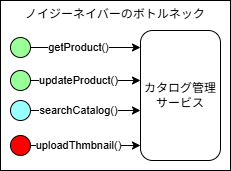

The diagram above was exported from draw.io. Its source (the exported page's mxGraphModel, read from the mxfile embedded in the PNG):
<mxGraphModel dx="1287" dy="696" grid="1" gridSize="10" guides="1" tooltips="1" connect="1" arrows="1" fold="1" page="1" pageScale="1" pageWidth="850" pageHeight="1100" math="0" shadow="0">
  <root>
    <mxCell id="0" />
    <mxCell id="1" parent="0" />
    <mxCell id="22" value="ノイジーネイバーのボトルネック" style="rounded=0;whiteSpace=wrap;html=1;verticalAlign=top;" vertex="1" parent="1">
      <mxGeometry x="220" y="300" width="230" height="170" as="geometry" />
    </mxCell>
    <mxCell id="2" value="カタログ管理サービス" style="rounded=1;whiteSpace=wrap;html=1;" vertex="1" parent="1">
      <mxGeometry x="360" y="330" width="80" height="130" as="geometry" />
    </mxCell>
    <mxCell id="4" style="edgeStyle=none;html=1;entryX=0;entryY=0.5;entryDx=0;entryDy=0;" edge="1" parent="1" source="3">
      <mxGeometry relative="1" as="geometry">
        <mxPoint x="360" y="347" as="targetPoint" />
      </mxGeometry>
    </mxCell>
    <mxCell id="5" value="getProduct()" style="edgeLabel;html=1;align=center;verticalAlign=middle;resizable=0;points=[];" vertex="1" connectable="0" parent="4">
      <mxGeometry x="-0.1419" y="1" relative="1" as="geometry">
        <mxPoint as="offset" />
      </mxGeometry>
    </mxCell>
    <mxCell id="3" value="" style="ellipse;whiteSpace=wrap;html=1;aspect=fixed;fillColor=#99FF99;" vertex="1" parent="1">
      <mxGeometry x="230" y="337" width="20" height="20" as="geometry" />
    </mxCell>
    <mxCell id="11" style="edgeStyle=none;html=1;entryX=0;entryY=0.5;entryDx=0;entryDy=0;" edge="1" parent="1" source="13">
      <mxGeometry relative="1" as="geometry">
        <mxPoint x="360" y="380" as="targetPoint" />
      </mxGeometry>
    </mxCell>
    <mxCell id="12" value="updateProduct()" style="edgeLabel;html=1;align=center;verticalAlign=middle;resizable=0;points=[];" vertex="1" connectable="0" parent="11">
      <mxGeometry x="-0.1419" y="1" relative="1" as="geometry">
        <mxPoint as="offset" />
      </mxGeometry>
    </mxCell>
    <mxCell id="13" value="" style="ellipse;whiteSpace=wrap;html=1;aspect=fixed;fillColor=#99FF99;" vertex="1" parent="1">
      <mxGeometry x="230" y="370" width="20" height="20" as="geometry" />
    </mxCell>
    <mxCell id="14" style="edgeStyle=none;html=1;entryX=0;entryY=0.5;entryDx=0;entryDy=0;" edge="1" parent="1" source="16">
      <mxGeometry relative="1" as="geometry">
        <mxPoint x="360" y="410" as="targetPoint" />
      </mxGeometry>
    </mxCell>
    <mxCell id="15" value="searchCatalog()" style="edgeLabel;html=1;align=center;verticalAlign=middle;resizable=0;points=[];" vertex="1" connectable="0" parent="14">
      <mxGeometry x="-0.1419" y="1" relative="1" as="geometry">
        <mxPoint as="offset" />
      </mxGeometry>
    </mxCell>
    <mxCell id="16" value="" style="ellipse;whiteSpace=wrap;html=1;aspect=fixed;fillColor=#99FFFF;" vertex="1" parent="1">
      <mxGeometry x="230" y="400" width="20" height="20" as="geometry" />
    </mxCell>
    <mxCell id="19" style="edgeStyle=none;html=1;entryX=0;entryY=0.5;entryDx=0;entryDy=0;" edge="1" parent="1" source="21">
      <mxGeometry relative="1" as="geometry">
        <mxPoint x="360" y="445" as="targetPoint" />
      </mxGeometry>
    </mxCell>
    <mxCell id="20" value="uploadThmbnail()" style="edgeLabel;html=1;align=center;verticalAlign=middle;resizable=0;points=[];" vertex="1" connectable="0" parent="19">
      <mxGeometry x="-0.1419" y="1" relative="1" as="geometry">
        <mxPoint as="offset" />
      </mxGeometry>
    </mxCell>
    <mxCell id="21" value="" style="ellipse;whiteSpace=wrap;html=1;aspect=fixed;fillColor=#FF0000;" vertex="1" parent="1">
      <mxGeometry x="230" y="435" width="20" height="20" as="geometry" />
    </mxCell>
  </root>
</mxGraphModel>